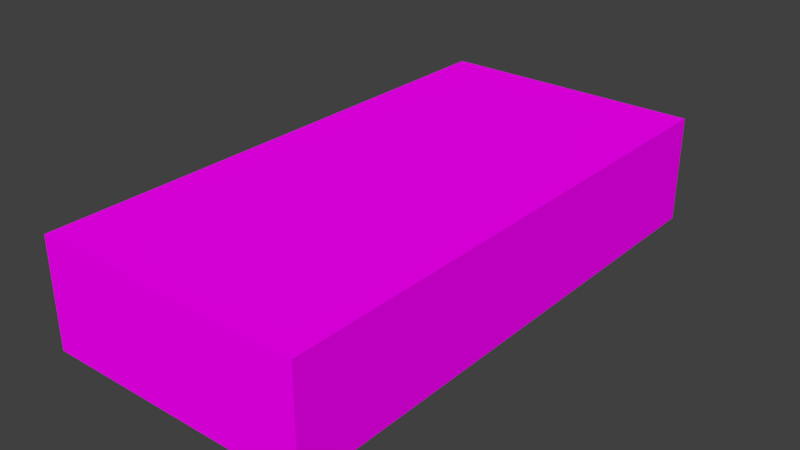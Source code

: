 # Source: ScatolaColorata.blend  (saved by Blender 2.78.0; exported with 4.5.12 LTS)
import bpy
from mathutils import Matrix  # noqa: F401  (used for matrix-valued properties, if any)

bpy.ops.wm.read_factory_settings(use_empty=True)
scene = bpy.context.scene
scene.name = 'Scene'

# ---- collections
col_collection_1 = bpy.data.collections.new('Collection 1'); scene.collection.children.link(col_collection_1)

# ---- images (referenced by path relative to the original .blend; pixels are not part of the script)
import os
ASSET_DIR = os.environ.get("B2B_ASSET_DIR", "")  # directory of the original .blend (textures are referenced by path, not embedded)
HERE = os.path.dirname(os.path.abspath(__file__))  # packed textures are extracted next to this script under _unpacked/

def load_image(name, relpath, width, height, colorspace="sRGB"):
    """Load a texture the original file referenced (path relative to the .blend, or extracted next to this script)."""
    p = next((c for c in (os.path.join(HERE, relpath), os.path.join(ASSET_DIR, relpath)) if relpath and os.path.exists(c)), "")
    if p:
        img = bpy.data.images.load(p, check_existing=True)
        img.name = name
    else:  # same state as the original file: an image datablock whose file is absent (Cycles renders it pink)
        img = bpy.data.images.new(name, width, height)
        img.source = "FILE"
        img.filepath = "//" + (relpath or name)
    img.colorspace_settings.name = colorspace
    return img
img_musainquietante_rig_scatola_png_001 = load_image('musainquietante_rig_scatola.png.001', 'musainquietante_rig_scatola.png', 1024, 1024, 'sRGB')

# ---- materials (node trees are filled in below, after node groups)
mat_material_scatolacolorata = bpy.data.materials.new('Material_ScatolaColorata')
mat_material_scatolacolorata.alpha_threshold = 0.0
mat_material_scatolacolorata.roughness = 0.5

# ---- material node trees
mat_material_scatolacolorata.use_nodes = True; mat_material_scatolacolorata.node_tree.nodes.clear()
_N = mat_material_scatolacolorata.node_tree.nodes; _L = mat_material_scatolacolorata.node_tree.links
n0 = _N.new('ShaderNodeOutputMaterial'); n0.name = 'Material Output'; n0.location = (300, 300)
n1 = _N.new('ShaderNodeBsdfDiffuse'); n1.name = 'Diffuse BSDF'; n1.location = (10, 300)
n2 = _N.new('ShaderNodeTexImage'); n2.name = 'Image Texture'; n2.location = (-238, 396)
n2.width = 140
n2.image = img_musainquietante_rig_scatola_png_001
_L.new(n1.outputs[0], n0.inputs[0])
_L.new(n2.outputs[0], n1.inputs[0])
n0.is_active_output = True

# ---- world
world_world = bpy.data.worlds.new('World'); scene.world = world_world
world_world.color = (0.05088, 0.05088, 0.05088)
world_world.use_sun_shadow = False
world_world.sun_shadow_jitter_overblur = 0.0
world_world.cycles.sampling_method = 'MANUAL'

# ---- meshes
me_cube_011 = bpy.data.meshes.new('Cube.011')
me_cube_011.from_pydata([(-1.861, -1.861, -7.395e-08), (-1.861, -1.861, 0.7444), (-1.861, 1.861, -7.395e-08), (-1.861, 1.861, 0.7444), (-5.916e-07, -1.861, -7.395e-08), (-5.916e-07, -1.861, 0.7444), (-5.916e-07, 1.861, -7.395e-08), (-5.916e-07, 1.861, 0.7444), (-1.818, -1.803, 0.6881), (-1.818, 1.803, 0.6881), (-0.04299, -1.803, 0.6881), (-0.04299, 1.803, 0.6881), (-1.818, -1.803, 0.0428), (-1.818, 1.803, 0.0428), (-0.04299, -1.803, 0.0428), (-0.04299, 1.803, 0.0428)], [], [(1, 3, 2, 0), (3, 7, 6, 2), (7, 5, 4, 6), (5, 1, 0, 4), (0, 2, 6, 4), (7, 3, 9, 11), (5, 7, 11, 10), (3, 1, 8, 9), (1, 5, 10, 8), (8, 10, 14, 12), (11, 9, 13, 15), (10, 11, 15, 14), (9, 8, 12, 13), (12, 14, 15, 13)])
_uv = me_cube_011.uv_layers.new(name='UVMap')
_uv.uv.foreach_set('vector', [0.1441, 0.8554, 0.857, 0.8554, 0.857, 0.998, 0.1441, 0.998, 0.9989, 0.0009403, 0.9989, 0.3574, 0.8563, 0.3574, 0.8563, 0.0009403, 0.8563, 0.5, 0.1435, 0.5, 0.1435, 0.3574, 0.8563, 0.3574, 0.0008834, 0.3574, 0.0008834, 0.0009398, 0.1435, 0.0009398, 0.1435, 0.3574, 0.1435, 0.0009398, 0.8563, 0.0009403, 0.8563, 0.3574, 0.1435, 0.3574, 0.8563, 0.5, 0.857, 0.8554, 0.8287, 0.8456, 0.8288, 0.5116, 0.1435, 0.5, 0.8563, 0.5, 0.8288, 0.5116, 0.1655, 0.5111, 0.857, 0.8554, 0.1441, 0.8554, 0.165, 0.8438, 0.8287, 0.8456, 0.1441, 0.8554, 0.1435, 0.5, 0.1655, 0.5111, 0.165, 0.8438, 0.2089, 0.7804, 0.2089, 0.5727, 0.2844, 0.5727, 0.2844, 0.7804, 0.7818, 0.5727, 0.7818, 0.7804, 0.7063, 0.7804, 0.7063, 0.5727, 0.2844, 0.4972, 0.7063, 0.4972, 0.7063, 0.5727, 0.2844, 0.5727, 0.7063, 0.8559, 0.2844, 0.8559, 0.2844, 0.7804, 0.7063, 0.7804, 0.2844, 0.7804, 0.2844, 0.5727, 0.7063, 0.5727, 0.7063, 0.7804])
me_cube_011.materials.append(mat_material_scatolacolorata)
me_cube_011.use_remesh_preserve_volume = False
me_cube_011.use_remesh_preserve_attributes = False
me_cube_011.use_mirror_vertex_groups = False
me_cube_011.update()
me_cube_001 = bpy.data.meshes.new('Cube.001')
me_cube_001.from_pydata([(-1.861, -1.861, -2.219e-07), (-1.861, 1.861, -2.219e-07), (-5.916e-07, -1.861, -2.219e-07), (-5.916e-07, 1.861, -2.219e-07), (-1.816, -1.802, -0.05657), (-1.816, 1.802, -0.05657), (-0.04463, -1.802, -0.05657), (-0.04463, 1.802, -0.05657)], [], [(2, 3, 1, 0), (6, 4, 5, 7), (0, 4, 6, 2), (3, 7, 5, 1), (2, 6, 7, 3), (1, 5, 4, 0)])
_uv = me_cube_001.uv_layers.new(name='UVMap')
_uv.uv.foreach_set('vector', [0.1429, 0.5, 0.8571, 0.5, 0.8571, 0.8571, 0.1429, 0.8571, 0.1429, 0.5, 0.1429, 0.8571, 0.8571, 0.8571, 0.8571, 0.5, 0.1429, 0.8571, 0.1429, 0.8571, 0.1429, 0.5, 0.1429, 0.5, 0.8571, 0.5, 0.8571, 0.5, 0.8571, 0.8571, 0.8571, 0.8571, 0.1429, 0.5, 0.1429, 0.5, 0.8571, 0.5, 0.8571, 0.5, 0.8571, 0.8571, 0.8571, 0.8571, 0.1429, 0.8571, 0.1429, 0.8571])
me_cube_001.materials.append(mat_material_scatolacolorata)
me_cube_001.use_remesh_preserve_volume = False
me_cube_001.use_remesh_preserve_attributes = False
me_cube_001.use_mirror_vertex_groups = False
me_cube_001.update()

# ---- objects
ob_scatola_colorata = bpy.data.objects.new('Scatola_Colorata', me_cube_011)
ob_scatola_colorata_coperchio = bpy.data.objects.new('Scatola_Colorata_Coperchio', me_cube_001)

# ---- transforms, parenting, visibility, modifiers, constraints
ob_scatola_colorata.location = (0.9314, 0.0, -0.3722)
ob_scatola_colorata.lineart.crease_threshold = 0.0
ob_scatola_colorata_coperchio.location = (0.9314, 0.0, 0.3722)
ob_scatola_colorata_coperchio.lineart.crease_threshold = 0.0

# ---- collection membership
col_collection_1.objects.link(ob_scatola_colorata)
col_collection_1.objects.link(ob_scatola_colorata_coperchio)

# ---- scene / render settings (as saved in the file)
scene.frame_start = 1; scene.frame_end = 250; scene.frame_set(1)
scene.render.engine = 'CYCLES'
scene.render.resolution_percentage = 50
scene.render.dither_intensity = 0.0
scene.cycles.use_denoising = False
scene.cycles.samples = 128
scene.cycles.sampling_pattern = 'TABULATED_SOBOL'
scene.cycles.light_sampling_threshold = 0.0
scene.cycles.use_adaptive_sampling = False
scene.cycles.use_light_tree = False
scene.cycles.blur_glossy = 0.0
scene.cycles.sample_clamp_indirect = 0.0
scene.view_settings.view_transform = 'Standard'
bpy.context.view_layer.update()

# ---- added for rendering (the .blend has no active camera and no usable light): camera, sun
cam_auto = bpy.data.cameras.new('AutoCamera')
cam_auto.lens = 50.0
cam_auto.sensor_width = 36.0
cam_auto.clip_end = 1000.0
ob_auto_camera = bpy.data.objects.new('AutoCamera', cam_auto)
scene.collection.objects.link(ob_auto_camera)
ob_auto_camera.location = (3.91229, -4.69368, 3.12912)
ob_auto_camera.rotation_euler = (1.09748, -7.21219e-08, 0.694738)
scene.camera = ob_auto_camera
light_auto_sun = bpy.data.lights.new('AutoSun', 'SUN')
light_auto_sun.energy = 3.0
light_auto_sun.angle = 0.0523599
ob_auto_sun = bpy.data.objects.new('AutoSun', light_auto_sun)
scene.collection.objects.link(ob_auto_sun)
ob_auto_sun.rotation_euler = (0.872665, 0.174533, 0.523599)
bpy.context.view_layer.update()
